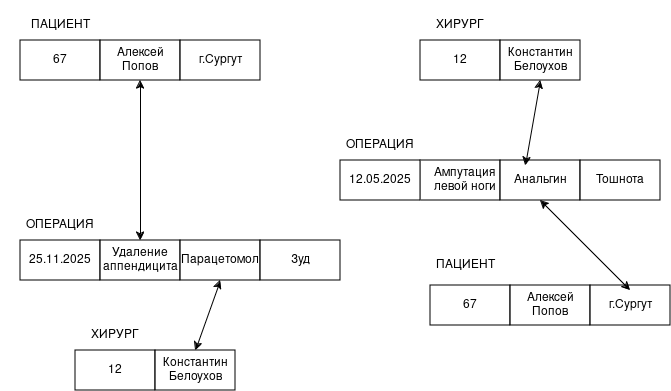

The diagram above was exported from draw.io. Its source (the exported page's mxGraphModel, read from the mxfile embedded in the PNG):
<mxGraphModel dx="1414" dy="719" grid="1" gridSize="10" guides="1" tooltips="1" connect="1" arrows="1" fold="1" page="1" pageScale="1" pageWidth="827" pageHeight="1169" math="0" shadow="0">
  <root>
    <mxCell id="0" />
    <mxCell id="1" parent="0" />
    <mxCell id="n0JgqLeecoI0LgB2JOXN-1" parent="1" style="rounded=0;whiteSpace=wrap;html=1;" value="" vertex="1">
      <mxGeometry height="40" width="80" x="40" y="120" as="geometry" />
    </mxCell>
    <mxCell id="n0JgqLeecoI0LgB2JOXN-8" parent="1" style="rounded=0;whiteSpace=wrap;html=1;" value="" vertex="1">
      <mxGeometry height="40" width="80" x="120" y="120" as="geometry" />
    </mxCell>
    <mxCell id="n0JgqLeecoI0LgB2JOXN-9" parent="1" style="rounded=0;whiteSpace=wrap;html=1;" value="" vertex="1">
      <mxGeometry height="40" width="80" x="200" y="120" as="geometry" />
    </mxCell>
    <mxCell id="n0JgqLeecoI0LgB2JOXN-11" parent="1" style="text;html=1;whiteSpace=wrap;strokeColor=none;fillColor=none;align=center;verticalAlign=middle;rounded=0;perimeterSpacing=0;" value="67" vertex="1">
      <mxGeometry height="30" width="60" x="50" y="125" as="geometry" />
    </mxCell>
    <mxCell id="n0JgqLeecoI0LgB2JOXN-14" parent="1" style="text;html=1;whiteSpace=wrap;strokeColor=none;fillColor=none;align=center;verticalAlign=middle;rounded=0;" value="Алексей Попов" vertex="1">
      <mxGeometry height="30" width="60" x="130" y="125" as="geometry" />
    </mxCell>
    <mxCell id="n0JgqLeecoI0LgB2JOXN-15" parent="1" style="text;html=1;whiteSpace=wrap;strokeColor=none;fillColor=none;align=center;verticalAlign=middle;rounded=0;" value="г.Сургут" vertex="1">
      <mxGeometry height="30" width="60" x="210" y="125" as="geometry" />
    </mxCell>
    <mxCell id="n0JgqLeecoI0LgB2JOXN-17" parent="1" style="text;html=1;whiteSpace=wrap;strokeColor=none;fillColor=none;align=center;verticalAlign=middle;rounded=0;" value="ПАЦИЕНТ" vertex="1">
      <mxGeometry height="50" width="120" x="20" y="80" as="geometry" />
    </mxCell>
    <mxCell id="n0JgqLeecoI0LgB2JOXN-18" parent="1" style="rounded=0;whiteSpace=wrap;html=1;" value="" vertex="1">
      <mxGeometry height="40" width="80" x="440" y="120" as="geometry" />
    </mxCell>
    <mxCell id="n0JgqLeecoI0LgB2JOXN-19" parent="1" style="rounded=0;whiteSpace=wrap;html=1;" value="" vertex="1">
      <mxGeometry height="40" width="80" x="520" y="120" as="geometry" />
    </mxCell>
    <mxCell id="n0JgqLeecoI0LgB2JOXN-20" parent="1" style="text;html=1;whiteSpace=wrap;strokeColor=none;fillColor=none;align=center;verticalAlign=middle;rounded=0;" value="ХИРУРГ" vertex="1">
      <mxGeometry height="50" width="90" x="435" y="80" as="geometry" />
    </mxCell>
    <mxCell id="n0JgqLeecoI0LgB2JOXN-21" parent="1" style="text;html=1;whiteSpace=wrap;strokeColor=none;fillColor=none;align=center;verticalAlign=middle;rounded=0;" value="12" vertex="1">
      <mxGeometry height="30" width="60" x="450" y="125" as="geometry" />
    </mxCell>
    <mxCell id="n0JgqLeecoI0LgB2JOXN-22" parent="1" style="text;html=1;whiteSpace=wrap;strokeColor=none;fillColor=none;align=center;verticalAlign=middle;rounded=0;" value="Константин Белоухов" vertex="1">
      <mxGeometry height="40" width="80" x="520" y="120" as="geometry" />
    </mxCell>
    <mxCell id="n0JgqLeecoI0LgB2JOXN-23" parent="1" style="rounded=0;whiteSpace=wrap;html=1;" value="" vertex="1">
      <mxGeometry height="40" width="80" x="440" y="240" as="geometry" />
    </mxCell>
    <mxCell id="n0JgqLeecoI0LgB2JOXN-25" parent="1" style="rounded=0;whiteSpace=wrap;html=1;" value="" vertex="1">
      <mxGeometry height="40" width="80" x="520" y="240" as="geometry" />
    </mxCell>
    <mxCell id="n0JgqLeecoI0LgB2JOXN-26" parent="1" style="rounded=0;whiteSpace=wrap;html=1;" value="" vertex="1">
      <mxGeometry height="40" width="80" x="600" y="240" as="geometry" />
    </mxCell>
    <mxCell id="n0JgqLeecoI0LgB2JOXN-27" parent="1" style="rounded=0;whiteSpace=wrap;html=1;" value="" vertex="1">
      <mxGeometry height="40" width="80" x="360" y="240" as="geometry" />
    </mxCell>
    <mxCell id="n0JgqLeecoI0LgB2JOXN-29" parent="1" style="text;html=1;whiteSpace=wrap;strokeColor=none;fillColor=none;align=center;verticalAlign=middle;rounded=0;" value="12.05.2025" vertex="1">
      <mxGeometry height="30" width="60" x="370" y="245" as="geometry" />
    </mxCell>
    <mxCell id="n0JgqLeecoI0LgB2JOXN-30" parent="1" style="text;html=1;whiteSpace=wrap;strokeColor=none;fillColor=none;align=center;verticalAlign=middle;rounded=0;" value="Ампутация левой ноги" vertex="1">
      <mxGeometry height="30" width="70" x="450" y="245" as="geometry" />
    </mxCell>
    <mxCell id="n0JgqLeecoI0LgB2JOXN-31" parent="1" style="text;html=1;whiteSpace=wrap;strokeColor=none;fillColor=none;align=center;verticalAlign=middle;rounded=0;" value="Анальгин" vertex="1">
      <mxGeometry height="30" width="60" x="530" y="245" as="geometry" />
    </mxCell>
    <mxCell id="n0JgqLeecoI0LgB2JOXN-32" parent="1" style="text;html=1;whiteSpace=wrap;strokeColor=none;fillColor=none;align=center;verticalAlign=middle;rounded=0;" value="Тошнота" vertex="1">
      <mxGeometry height="30" width="60" x="610" y="245" as="geometry" />
    </mxCell>
    <mxCell id="n0JgqLeecoI0LgB2JOXN-34" parent="1" style="text;html=1;whiteSpace=wrap;strokeColor=none;fillColor=none;align=center;verticalAlign=middle;rounded=0;" value="ОПЕРАЦИЯ" vertex="1">
      <mxGeometry height="50" width="80" x="360" y="200" as="geometry" />
    </mxCell>
    <mxCell id="n0JgqLeecoI0LgB2JOXN-35" parent="1" style="rounded=0;whiteSpace=wrap;html=1;" value="" vertex="1">
      <mxGeometry height="40" width="80" x="40" y="320" as="geometry" />
    </mxCell>
    <mxCell id="n0JgqLeecoI0LgB2JOXN-38" parent="1" style="rounded=0;whiteSpace=wrap;html=1;" value="" vertex="1">
      <mxGeometry height="40" width="80" x="120" y="320" as="geometry" />
    </mxCell>
    <mxCell id="n0JgqLeecoI0LgB2JOXN-39" parent="1" style="rounded=0;whiteSpace=wrap;html=1;" value="" vertex="1">
      <mxGeometry height="40" width="80" x="200" y="320" as="geometry" />
    </mxCell>
    <mxCell id="n0JgqLeecoI0LgB2JOXN-42" parent="1" style="rounded=0;whiteSpace=wrap;html=1;" value="" vertex="1">
      <mxGeometry height="40" width="80" x="280" y="320" as="geometry" />
    </mxCell>
    <mxCell id="n0JgqLeecoI0LgB2JOXN-43" parent="1" style="text;html=1;whiteSpace=wrap;strokeColor=none;fillColor=none;align=center;verticalAlign=middle;rounded=0;" value="ОПЕРАЦИЯ" vertex="1">
      <mxGeometry height="50" width="80" x="40" y="280" as="geometry" />
    </mxCell>
    <mxCell id="n0JgqLeecoI0LgB2JOXN-44" parent="1" style="text;html=1;whiteSpace=wrap;strokeColor=none;fillColor=none;align=center;verticalAlign=middle;rounded=0;" value="Удаление аппендицита" vertex="1">
      <mxGeometry height="40" width="60" x="130" y="320" as="geometry" />
    </mxCell>
    <mxCell id="n0JgqLeecoI0LgB2JOXN-45" parent="1" style="text;html=1;whiteSpace=wrap;strokeColor=none;fillColor=none;align=center;verticalAlign=middle;rounded=0;" value="25.11.2025" vertex="1">
      <mxGeometry height="50" width="60" x="50" y="315" as="geometry" />
    </mxCell>
    <mxCell id="n0JgqLeecoI0LgB2JOXN-46" parent="1" style="text;html=1;whiteSpace=wrap;strokeColor=none;fillColor=none;align=center;verticalAlign=middle;rounded=0;" value="Парацетомол" vertex="1">
      <mxGeometry height="30" width="60" x="210" y="325" as="geometry" />
    </mxCell>
    <mxCell id="n0JgqLeecoI0LgB2JOXN-49" parent="1" style="text;html=1;whiteSpace=wrap;strokeColor=none;fillColor=none;align=center;verticalAlign=middle;rounded=0;" value="Зуд" vertex="1">
      <mxGeometry height="30" width="60" x="290" y="325" as="geometry" />
    </mxCell>
    <mxCell id="n0JgqLeecoI0LgB2JOXN-50" edge="1" parent="1" source="n0JgqLeecoI0LgB2JOXN-44" style="endArrow=classic;startArrow=classic;html=1;rounded=0;entryX=0.5;entryY=1;entryDx=0;entryDy=0;exitX=0.5;exitY=0;exitDx=0;exitDy=0;" target="n0JgqLeecoI0LgB2JOXN-8" value="">
      <mxGeometry height="50" relative="1" width="50" as="geometry">
        <mxPoint x="160" y="315" as="sourcePoint" />
        <mxPoint x="210" y="265" as="targetPoint" />
      </mxGeometry>
    </mxCell>
    <mxCell id="n0JgqLeecoI0LgB2JOXN-51" parent="1" style="rounded=0;whiteSpace=wrap;html=1;" value="" vertex="1">
      <mxGeometry height="40" width="80" x="95" y="430" as="geometry" />
    </mxCell>
    <mxCell id="n0JgqLeecoI0LgB2JOXN-52" parent="1" style="rounded=0;whiteSpace=wrap;html=1;" value="" vertex="1">
      <mxGeometry height="40" width="80" x="175" y="430" as="geometry" />
    </mxCell>
    <mxCell id="n0JgqLeecoI0LgB2JOXN-53" parent="1" style="text;html=1;whiteSpace=wrap;strokeColor=none;fillColor=none;align=center;verticalAlign=middle;rounded=0;" value="ХИРУРГ" vertex="1">
      <mxGeometry height="50" width="90" x="90" y="390" as="geometry" />
    </mxCell>
    <mxCell id="n0JgqLeecoI0LgB2JOXN-54" parent="1" style="text;html=1;whiteSpace=wrap;strokeColor=none;fillColor=none;align=center;verticalAlign=middle;rounded=0;" value="12" vertex="1">
      <mxGeometry height="30" width="60" x="105" y="435" as="geometry" />
    </mxCell>
    <mxCell id="n0JgqLeecoI0LgB2JOXN-55" parent="1" style="text;html=1;whiteSpace=wrap;strokeColor=none;fillColor=none;align=center;verticalAlign=middle;rounded=0;" value="Константин Белоухов" vertex="1">
      <mxGeometry height="40" width="80" x="175" y="430" as="geometry" />
    </mxCell>
    <mxCell id="n0JgqLeecoI0LgB2JOXN-56" parent="1" style="rounded=0;whiteSpace=wrap;html=1;" value="" vertex="1">
      <mxGeometry height="40" width="80" x="450" y="365" as="geometry" />
    </mxCell>
    <mxCell id="n0JgqLeecoI0LgB2JOXN-57" parent="1" style="rounded=0;whiteSpace=wrap;html=1;" value="" vertex="1">
      <mxGeometry height="40" width="80" x="530" y="365" as="geometry" />
    </mxCell>
    <mxCell id="n0JgqLeecoI0LgB2JOXN-58" parent="1" style="rounded=0;whiteSpace=wrap;html=1;" value="" vertex="1">
      <mxGeometry height="40" width="80" x="610" y="365" as="geometry" />
    </mxCell>
    <mxCell id="n0JgqLeecoI0LgB2JOXN-59" parent="1" style="text;html=1;whiteSpace=wrap;strokeColor=none;fillColor=none;align=center;verticalAlign=middle;rounded=0;perimeterSpacing=0;" value="67" vertex="1">
      <mxGeometry height="30" width="60" x="460" y="370" as="geometry" />
    </mxCell>
    <mxCell id="n0JgqLeecoI0LgB2JOXN-60" parent="1" style="text;html=1;whiteSpace=wrap;strokeColor=none;fillColor=none;align=center;verticalAlign=middle;rounded=0;" value="Алексей Попов" vertex="1">
      <mxGeometry height="30" width="60" x="540" y="370" as="geometry" />
    </mxCell>
    <mxCell id="n0JgqLeecoI0LgB2JOXN-61" parent="1" style="text;html=1;whiteSpace=wrap;strokeColor=none;fillColor=none;align=center;verticalAlign=middle;rounded=0;" value="г.Сургут" vertex="1">
      <mxGeometry height="30" width="60" x="620" y="370" as="geometry" />
    </mxCell>
    <mxCell id="n0JgqLeecoI0LgB2JOXN-68" parent="1" style="text;html=1;whiteSpace=wrap;strokeColor=none;fillColor=none;align=center;verticalAlign=middle;rounded=0;" value="ПАЦИЕНТ" vertex="1">
      <mxGeometry height="30" width="70" x="450" y="330" as="geometry" />
    </mxCell>
    <mxCell id="n0JgqLeecoI0LgB2JOXN-69" edge="1" parent="1" source="n0JgqLeecoI0LgB2JOXN-55" style="endArrow=classic;startArrow=classic;html=1;rounded=0;exitX=0.5;exitY=0;exitDx=0;exitDy=0;entryX=0.5;entryY=1;entryDx=0;entryDy=0;" target="n0JgqLeecoI0LgB2JOXN-39" value="">
      <mxGeometry height="50" relative="1" width="50" as="geometry">
        <mxPoint x="390" y="400" as="sourcePoint" />
        <mxPoint x="440" y="350" as="targetPoint" />
      </mxGeometry>
    </mxCell>
    <mxCell id="n0JgqLeecoI0LgB2JOXN-70" edge="1" parent="1" source="n0JgqLeecoI0LgB2JOXN-31" style="endArrow=classic;startArrow=classic;html=1;rounded=0;entryX=0.5;entryY=1;entryDx=0;entryDy=0;exitX=0.25;exitY=0;exitDx=0;exitDy=0;" target="n0JgqLeecoI0LgB2JOXN-22" value="">
      <mxGeometry height="50" relative="1" width="50" as="geometry">
        <mxPoint x="390" y="400" as="sourcePoint" />
        <mxPoint x="440" y="350" as="targetPoint" />
      </mxGeometry>
    </mxCell>
    <mxCell id="n0JgqLeecoI0LgB2JOXN-71" edge="1" parent="1" source="n0JgqLeecoI0LgB2JOXN-61" style="endArrow=classic;startArrow=classic;html=1;rounded=0;exitX=0.5;exitY=0;exitDx=0;exitDy=0;entryX=0.5;entryY=1;entryDx=0;entryDy=0;" target="n0JgqLeecoI0LgB2JOXN-25" value="">
      <mxGeometry height="50" relative="1" width="50" as="geometry">
        <mxPoint x="390" y="400" as="sourcePoint" />
        <mxPoint x="440" y="350" as="targetPoint" />
      </mxGeometry>
    </mxCell>
  </root>
</mxGraphModel>